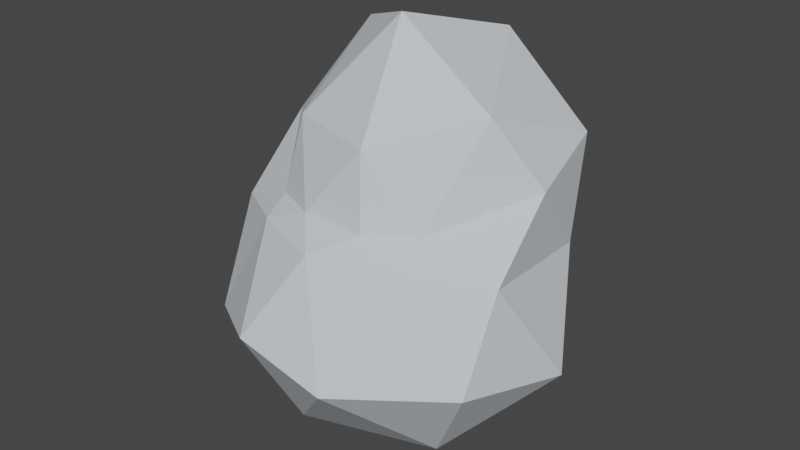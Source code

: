 # Source: trashpaper.blend  (saved by Blender 2.81.16; exported with 4.5.12 LTS)
import bpy
from mathutils import Matrix  # noqa: F401  (used for matrix-valued properties, if any)

bpy.ops.wm.read_factory_settings(use_empty=True)
scene = bpy.context.scene
scene.name = 'Scene'

# ---- collections
col_collection = bpy.data.collections.new('Collection'); scene.collection.children.link(col_collection)
col_collection_2 = bpy.data.collections.new('Collection 2'); scene.collection.children.link(col_collection_2)

# ---- materials (node trees are filled in below, after node groups)
mat_material_001 = bpy.data.materials.new('Material.001')
mat_material_001.alpha_threshold = 0.0
mat_material_001.use_transparent_shadow = False
mat_material_001.diffuse_color = (0.6359, 0.6797, 0.7224, 1.0)
mat_material_001.line_color = (0.0, 0.0, 0.0, 1.0)

# ---- material node trees

# ---- world
world_world = bpy.data.worlds.new('World'); scene.world = world_world
world_world.use_nodes = True; world_world.node_tree.nodes.clear()
_N = world_world.node_tree.nodes; _L = world_world.node_tree.links
n0 = _N.new('ShaderNodeOutputWorld'); n0.name = 'World Output'; n0.location = (300, 300)
n1 = _N.new('ShaderNodeBackground'); n1.name = 'Background'; n1.location = (10, 300)
n1.inputs[0].default_value = (0.05088, 0.05088, 0.05088, 1.0)
_L.new(n1.outputs[0], n0.inputs[0])
n0.is_active_output = True
world_world.color = (0.05088, 0.05088, 0.05088)
world_world.use_sun_shadow = False
world_world.sun_shadow_jitter_overblur = 0.0

# ---- meshes
me_icosphere = bpy.data.meshes.new('Icosphere')
me_icosphere.from_pydata([(-0.0001661, 0.02523, -0.4076), (0.2634, -0.172, -0.1782), (-0.08084, -0.2897, -0.1501), (-0.3208, 0.02776, -0.1883), (-0.0717, 0.2905, -0.1316), (0.2142, 0.1664, -0.125), (0.05914, -0.1626, 0.02318), (-0.1394, -0.1197, 0.02132), (-0.233, 0.1986, 0.09811), (0.07239, 0.3058, 0.1127), (0.2526, 0.03676, 0.08206), (-0.0001661, 0.006091, 0.318), (-0.05858, -0.1817, -0.3481), (0.1655, -0.1046, -0.3529), (0.07829, -0.2844, -0.1937), (0.311, 0.02446, -0.2126), (0.1571, 0.1477, -0.3257), (-0.2026, 0.01661, -0.3548), (-0.2558, -0.1682, -0.2145), (-0.05261, 0.213, -0.3104), (-0.2226, 0.1678, -0.1611), (0.0723, 0.2843, -0.1544), (0.2588, -0.08559, -0.02881), (0.2334, 0.1527, -0.05422), (-0.0001661, -0.2191, -0.004478), (0.1328, -0.1697, -0.003854), (-0.2591, -0.08559, -0.02881), (-0.1332, -0.1697, -0.003854), (-0.186, 0.2196, -0.05957), (-0.2337, 0.1527, -0.05422), (0.1857, 0.2196, -0.05957), (-0.0001661, 0.3025, -0.06401), (0.1372, -0.1167, 0.0293), (-0.05591, -0.1606, 0.02702), (-0.2417, 0.02872, 0.09999), (-0.07398, 0.2922, 0.1449), (0.2257, 0.193, 0.124), (0.03536, -0.1315, 0.1464), (0.1819, -0.009754, 0.1973), (-0.1298, -0.08353, 0.1489), (-0.157, 0.1145, 0.2594), (0.06086, 0.2044, 0.262)], [], [(0, 13, 12), (1, 13, 15), (0, 12, 17), (0, 17, 19), (0, 19, 16), (1, 15, 22), (2, 14, 24), (3, 18, 26), (4, 20, 28), (5, 21, 30), (1, 22, 25), (2, 24, 27), (3, 26, 29), (4, 28, 31), (5, 30, 23), (6, 32, 37), (7, 33, 39), (8, 34, 40), (9, 35, 41), (10, 36, 38), (38, 41, 11), (38, 36, 41), (36, 9, 41), (41, 40, 11), (41, 35, 40), (35, 8, 40), (40, 39, 11), (40, 34, 39), (34, 7, 39), (39, 37, 11), (39, 33, 37), (33, 6, 37), (37, 38, 11), (37, 32, 38), (32, 10, 38), (23, 36, 10), (23, 30, 36), (30, 9, 36), (31, 35, 9), (31, 28, 35), (28, 8, 35), (29, 34, 8), (29, 26, 34), (26, 7, 34), (27, 33, 7), (27, 24, 33), (24, 6, 33), (25, 32, 6), (25, 22, 32), (22, 10, 32), (30, 31, 9), (30, 21, 31), (21, 4, 31), (28, 29, 8), (28, 20, 29), (20, 3, 29), (26, 27, 7), (26, 18, 27), (18, 2, 27), (24, 25, 6), (24, 14, 25), (14, 1, 25), (22, 23, 10), (22, 15, 23), (15, 5, 23), (16, 21, 5), (16, 19, 21), (19, 4, 21), (19, 20, 4), (19, 17, 20), (17, 3, 20), (17, 18, 3), (17, 12, 18), (12, 2, 18), (15, 16, 5), (15, 13, 16), (13, 0, 16), (12, 14, 2), (12, 13, 14), (13, 1, 14)])
_uv = me_icosphere.uv_layers.new(name='UVMap')
_uv.uv.foreach_set('vector', [0.8182, 0.0, 0.7727, 0.07873, 0.8636, 0.07873, 0.7273, 0.1575, 0.6818, 0.07873, 0.6364, 0.1575, 0.09091, 0.0, 0.04545, 0.07873, 0.1364, 0.07873, 0.2727, 0.0, 0.2273, 0.07873, 0.3182, 0.07873, 0.4545, 0.0, 0.4091, 0.07873, 0.5, 0.07873, 0.7273, 0.1575, 0.6364, 0.1575, 0.6818, 0.2362, 0.9091, 0.1575, 0.8182, 0.1575, 0.8636, 0.2362, 0.1818, 0.1575, 0.09091, 0.1575, 0.1364, 0.2362, 0.3636, 0.1575, 0.2727, 0.1575, 0.3182, 0.2362, 0.5455, 0.1575, 0.4545, 0.1575, 0.5, 0.2362, 0.7273, 0.1575, 0.6818, 0.2362, 0.7727, 0.2362, 0.9091, 0.1575, 0.8636, 0.2362, 0.9545, 0.2362, 0.1818, 0.1575, 0.1364, 0.2362, 0.2273, 0.2362, 0.3636, 0.1575, 0.3182, 0.2362, 0.4091, 0.2362, 0.5455, 0.1575, 0.5, 0.2362, 0.5909, 0.2362, 0.8182, 0.3149, 0.7273, 0.3149, 0.7727, 0.3937, 1.0, 0.3149, 0.9091, 0.3149, 0.9545, 0.3937, 0.2727, 0.3149, 0.1818, 0.3149, 0.2273, 0.3937, 0.4545, 0.3149, 0.3636, 0.3149, 0.4091, 0.3937, 0.6364, 0.3149, 0.5455, 0.3149, 0.5909, 0.3937, 0.5909, 0.3937, 0.5, 0.3937, 0.5455, 0.4724, 0.5909, 0.3937, 0.5455, 0.3149, 0.5, 0.3937, 0.5455, 0.3149, 0.4545, 0.3149, 0.5, 0.3937, 0.4091, 0.3937, 0.3182, 0.3937, 0.3636, 0.4724, 0.4091, 0.3937, 0.3636, 0.3149, 0.3182, 0.3937, 0.3636, 0.3149, 0.2727, 0.3149, 0.3182, 0.3937, 0.2273, 0.3937, 0.1364, 0.3937, 0.1818, 0.4724, 0.2273, 0.3937, 0.1818, 0.3149, 0.1364, 0.3937, 0.1818, 0.3149, 0.09091, 0.3149, 0.1364, 0.3937, 0.9545, 0.3937, 0.8636, 0.3937, 0.9091, 0.4724, 0.9545, 0.3937, 0.9091, 0.3149, 0.8636, 0.3937, 0.9091, 0.3149, 0.8182, 0.3149, 0.8636, 0.3937, 0.7727, 0.3937, 0.6818, 0.3937, 0.7273, 0.4724, 0.7727, 0.3937, 0.7273, 0.3149, 0.6818, 0.3937, 0.7273, 0.3149, 0.6364, 0.3149, 0.6818, 0.3937, 0.5909, 0.2362, 0.5455, 0.3149, 0.6364, 0.3149, 0.5909, 0.2362, 0.5, 0.2362, 0.5455, 0.3149, 0.5, 0.2362, 0.4545, 0.3149, 0.5455, 0.3149, 0.4091, 0.2362, 0.3636, 0.3149, 0.4545, 0.3149, 0.4091, 0.2362, 0.3182, 0.2362, 0.3636, 0.3149, 0.3182, 0.2362, 0.2727, 0.3149, 0.3636, 0.3149, 0.2273, 0.2362, 0.1818, 0.3149, 0.2727, 0.3149, 0.2273, 0.2362, 0.1364, 0.2362, 0.1818, 0.3149, 0.1364, 0.2362, 0.09091, 0.3149, 0.1818, 0.3149, 0.9545, 0.2362, 0.9091, 0.3149, 1.0, 0.3149, 0.9545, 0.2362, 0.8636, 0.2362, 0.9091, 0.3149, 0.8636, 0.2362, 0.8182, 0.3149, 0.9091, 0.3149, 0.7727, 0.2362, 0.7273, 0.3149, 0.8182, 0.3149, 0.7727, 0.2362, 0.6818, 0.2362, 0.7273, 0.3149, 0.6818, 0.2362, 0.6364, 0.3149, 0.7273, 0.3149, 0.5, 0.2362, 0.4091, 0.2362, 0.4545, 0.3149, 0.5, 0.2362, 0.4545, 0.1575, 0.4091, 0.2362, 0.4545, 0.1575, 0.3636, 0.1575, 0.4091, 0.2362, 0.3182, 0.2362, 0.2273, 0.2362, 0.2727, 0.3149, 0.3182, 0.2362, 0.2727, 0.1575, 0.2273, 0.2362, 0.2727, 0.1575, 0.1818, 0.1575, 0.2273, 0.2362, 0.1364, 0.2362, 0.04545, 0.2362, 0.09091, 0.3149, 0.1364, 0.2362, 0.09091, 0.1575, 0.04545, 0.2362, 0.09091, 0.1575, 0.0, 0.1575, 0.04545, 0.2362, 0.8636, 0.2362, 0.7727, 0.2362, 0.8182, 0.3149, 0.8636, 0.2362, 0.8182, 0.1575, 0.7727, 0.2362, 0.8182, 0.1575, 0.7273, 0.1575, 0.7727, 0.2362, 0.6818, 0.2362, 0.5909, 0.2362, 0.6364, 0.3149, 0.6818, 0.2362, 0.6364, 0.1575, 0.5909, 0.2362, 0.6364, 0.1575, 0.5455, 0.1575, 0.5909, 0.2362, 0.5, 0.07873, 0.4545, 0.1575, 0.5455, 0.1575, 0.5, 0.07873, 0.4091, 0.07873, 0.4545, 0.1575, 0.4091, 0.07873, 0.3636, 0.1575, 0.4545, 0.1575, 0.3182, 0.07873, 0.2727, 0.1575, 0.3636, 0.1575, 0.3182, 0.07873, 0.2273, 0.07873, 0.2727, 0.1575, 0.2273, 0.07873, 0.1818, 0.1575, 0.2727, 0.1575, 0.1364, 0.07873, 0.09091, 0.1575, 0.1818, 0.1575, 0.1364, 0.07873, 0.04545, 0.07873, 0.09091, 0.1575, 0.04545, 0.07873, 0.0, 0.1575, 0.09091, 0.1575, 0.6364, 0.1575, 0.5909, 0.07873, 0.5455, 0.1575, 0.6364, 0.1575, 0.6818, 0.07873, 0.5909, 0.07873, 0.6818, 0.07873, 0.6364, 0.0, 0.5909, 0.07873, 0.8636, 0.07873, 0.8182, 0.1575, 0.9091, 0.1575, 0.8636, 0.07873, 0.7727, 0.07873, 0.8182, 0.1575, 0.7727, 0.07873, 0.7273, 0.1575, 0.8182, 0.1575])
me_icosphere.materials.append(mat_material_001)
me_icosphere.use_remesh_fix_poles = True
me_icosphere.use_remesh_preserve_attributes = False
me_icosphere.use_mirror_vertex_groups = False
me_icosphere.update()

# ---- objects
ob_paper = bpy.data.objects.new('Paper', me_icosphere)

# ---- transforms, parenting, visibility, modifiers, constraints
ob_paper.location = (3.607, 2.885, 1.903)
ob_paper.lineart.crease_threshold = 0.0

# ---- collection membership
col_collection.objects.link(ob_paper)

# ---- scene / render settings (as saved in the file)
scene.frame_start = 1; scene.frame_end = 250; scene.frame_set(0)
scene.render.engine = 'BLENDER_EEVEE_NEXT'
scene.cycles.use_denoising = False
scene.cycles.samples = 128
scene.cycles.sampling_pattern = 'TABULATED_SOBOL'
scene.cycles.use_adaptive_sampling = False
scene.cycles.use_light_tree = False
scene.view_settings.view_transform = 'Filmic'
bpy.context.view_layer.update()

# ---- added for rendering (the .blend has no active camera and no usable light): camera, sun
cam_auto = bpy.data.cameras.new('AutoCamera')
cam_auto.lens = 50.0
cam_auto.sensor_width = 36.0
cam_auto.clip_end = 1000.0
ob_auto_camera = bpy.data.objects.new('AutoCamera', cam_auto)
scene.collection.objects.link(ob_auto_camera)
ob_auto_camera.location = (4.64849, 1.63679, 2.69528)
ob_auto_camera.rotation_euler = (1.09748, -7.21219e-08, 0.694738)
scene.camera = ob_auto_camera
light_auto_sun = bpy.data.lights.new('AutoSun', 'SUN')
light_auto_sun.energy = 3.0
light_auto_sun.angle = 0.0523599
ob_auto_sun = bpy.data.objects.new('AutoSun', light_auto_sun)
scene.collection.objects.link(ob_auto_sun)
ob_auto_sun.rotation_euler = (0.872665, 0.174533, 0.523599)
bpy.context.view_layer.update()
